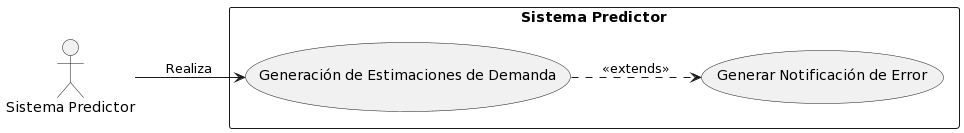

The diagram above was rendered by PlantUML. Its source (embedded in the PNG):
@startuml
left to right direction

actor "Sistema Predictor" as SP

rectangle "Sistema Predictor" {
    usecase (Generación de Estimaciones de Demanda) as UC5
    usecase (Generar Notificación de Error) as UC19

    SP --> UC5 : Realiza
    UC5 ..> UC19 : <<extends>>
}
@enduml